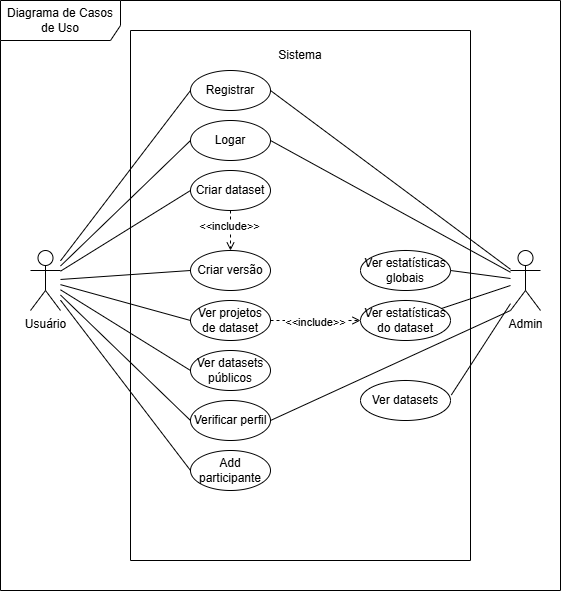

The diagram above was exported from draw.io. Its source (the exported page's mxGraphModel, read from the mxfile embedded in the PNG):
<mxGraphModel dx="995" dy="540" grid="1" gridSize="10" guides="1" tooltips="1" connect="1" arrows="1" fold="1" page="1" pageScale="1" pageWidth="827" pageHeight="1169" math="0" shadow="0">
  <root>
    <mxCell id="0" />
    <mxCell id="1" parent="0" />
    <mxCell id="T4Jl8qpmmXLriI49ugnx-22" edge="1" parent="1" source="T4Jl8qpmmXLriI49ugnx-1" style="rounded=0;orthogonalLoop=1;jettySize=auto;html=1;entryX=0;entryY=0.5;entryDx=0;entryDy=0;endArrow=none;endFill=0;" target="T4Jl8qpmmXLriI49ugnx-6">
      <mxGeometry relative="1" as="geometry" />
    </mxCell>
    <mxCell id="T4Jl8qpmmXLriI49ugnx-23" edge="1" parent="1" source="T4Jl8qpmmXLriI49ugnx-1" style="rounded=0;orthogonalLoop=1;jettySize=auto;html=1;entryX=0;entryY=0.5;entryDx=0;entryDy=0;endArrow=none;endFill=0;" target="T4Jl8qpmmXLriI49ugnx-7">
      <mxGeometry relative="1" as="geometry" />
    </mxCell>
    <mxCell id="T4Jl8qpmmXLriI49ugnx-24" edge="1" parent="1" source="T4Jl8qpmmXLriI49ugnx-1" style="rounded=0;orthogonalLoop=1;jettySize=auto;html=1;entryX=0;entryY=0.5;entryDx=0;entryDy=0;endArrow=none;endFill=0;" target="T4Jl8qpmmXLriI49ugnx-10">
      <mxGeometry relative="1" as="geometry" />
    </mxCell>
    <mxCell id="T4Jl8qpmmXLriI49ugnx-25" edge="1" parent="1" source="T4Jl8qpmmXLriI49ugnx-1" style="rounded=0;orthogonalLoop=1;jettySize=auto;html=1;entryX=0;entryY=0.5;entryDx=0;entryDy=0;endArrow=none;endFill=0;" target="T4Jl8qpmmXLriI49ugnx-11">
      <mxGeometry relative="1" as="geometry" />
    </mxCell>
    <mxCell id="T4Jl8qpmmXLriI49ugnx-27" edge="1" parent="1" source="T4Jl8qpmmXLriI49ugnx-1" style="rounded=0;orthogonalLoop=1;jettySize=auto;html=1;entryX=0;entryY=0.5;entryDx=0;entryDy=0;endArrow=none;endFill=0;" target="T4Jl8qpmmXLriI49ugnx-13">
      <mxGeometry relative="1" as="geometry" />
    </mxCell>
    <mxCell id="T4Jl8qpmmXLriI49ugnx-28" edge="1" parent="1" source="T4Jl8qpmmXLriI49ugnx-1" style="rounded=0;orthogonalLoop=1;jettySize=auto;html=1;entryX=0;entryY=0.5;entryDx=0;entryDy=0;endArrow=none;endFill=0;" target="T4Jl8qpmmXLriI49ugnx-14">
      <mxGeometry relative="1" as="geometry" />
    </mxCell>
    <mxCell id="T4Jl8qpmmXLriI49ugnx-29" edge="1" parent="1" source="T4Jl8qpmmXLriI49ugnx-1" style="rounded=0;orthogonalLoop=1;jettySize=auto;html=1;entryX=0;entryY=0.5;entryDx=0;entryDy=0;endArrow=none;endFill=0;" target="T4Jl8qpmmXLriI49ugnx-20">
      <mxGeometry relative="1" as="geometry" />
    </mxCell>
    <mxCell id="T4Jl8qpmmXLriI49ugnx-32" edge="1" parent="1" source="T4Jl8qpmmXLriI49ugnx-1" style="rounded=0;orthogonalLoop=1;jettySize=auto;html=1;entryX=0;entryY=0.5;entryDx=0;entryDy=0;endArrow=none;endFill=0;" target="T4Jl8qpmmXLriI49ugnx-31">
      <mxGeometry relative="1" as="geometry" />
    </mxCell>
    <mxCell id="T4Jl8qpmmXLriI49ugnx-1" parent="1" style="shape=umlActor;verticalLabelPosition=bottom;verticalAlign=top;html=1;outlineConnect=0;" value="Usuário" vertex="1">
      <mxGeometry height="60" width="30" x="60" y="260" as="geometry" />
    </mxCell>
    <mxCell id="T4Jl8qpmmXLriI49ugnx-4" parent="1" style="swimlane;startSize=0;" value="" vertex="1">
      <mxGeometry height="530" width="340" x="160" y="40" as="geometry" />
    </mxCell>
    <mxCell id="T4Jl8qpmmXLriI49ugnx-6" parent="T4Jl8qpmmXLriI49ugnx-4" style="ellipse;whiteSpace=wrap;html=1;" value="Registrar" vertex="1">
      <mxGeometry height="40" width="80" x="60" y="40" as="geometry" />
    </mxCell>
    <mxCell id="T4Jl8qpmmXLriI49ugnx-7" parent="T4Jl8qpmmXLriI49ugnx-4" style="ellipse;whiteSpace=wrap;html=1;" value="Logar" vertex="1">
      <mxGeometry height="40" width="80" x="60" y="90" as="geometry" />
    </mxCell>
    <mxCell id="T4Jl8qpmmXLriI49ugnx-18" edge="1" parent="T4Jl8qpmmXLriI49ugnx-4" source="T4Jl8qpmmXLriI49ugnx-10" style="edgeStyle=orthogonalEdgeStyle;rounded=0;orthogonalLoop=1;jettySize=auto;html=1;entryX=0.5;entryY=0;entryDx=0;entryDy=0;endArrow=open;endFill=0;dashed=1;" target="T4Jl8qpmmXLriI49ugnx-11">
      <mxGeometry relative="1" as="geometry" />
    </mxCell>
    <mxCell id="T4Jl8qpmmXLriI49ugnx-19" connectable="0" parent="T4Jl8qpmmXLriI49ugnx-18" style="edgeLabel;html=1;align=center;verticalAlign=middle;resizable=0;points=[];" value="&amp;lt;&amp;lt;include&amp;gt;&amp;gt;" vertex="1">
      <mxGeometry relative="1" x="-0.2286" y="-2" as="geometry">
        <mxPoint as="offset" />
      </mxGeometry>
    </mxCell>
    <mxCell id="T4Jl8qpmmXLriI49ugnx-10" parent="T4Jl8qpmmXLriI49ugnx-4" style="ellipse;whiteSpace=wrap;html=1;" value="Criar dataset" vertex="1">
      <mxGeometry height="40" width="80" x="60" y="140" as="geometry" />
    </mxCell>
    <mxCell id="T4Jl8qpmmXLriI49ugnx-11" parent="T4Jl8qpmmXLriI49ugnx-4" style="ellipse;whiteSpace=wrap;html=1;" value="Criar versão" vertex="1">
      <mxGeometry height="40" width="80" x="60" y="220" as="geometry" />
    </mxCell>
    <mxCell id="T4Jl8qpmmXLriI49ugnx-16" edge="1" parent="T4Jl8qpmmXLriI49ugnx-4" source="T4Jl8qpmmXLriI49ugnx-13" style="edgeStyle=orthogonalEdgeStyle;rounded=0;orthogonalLoop=1;jettySize=auto;html=1;entryX=0;entryY=0.5;entryDx=0;entryDy=0;endArrow=open;endFill=0;dashed=1;" target="T4Jl8qpmmXLriI49ugnx-15">
      <mxGeometry relative="1" as="geometry" />
    </mxCell>
    <mxCell id="T4Jl8qpmmXLriI49ugnx-17" connectable="0" parent="T4Jl8qpmmXLriI49ugnx-16" style="edgeLabel;html=1;align=center;verticalAlign=middle;resizable=0;points=[];" value="&amp;lt;&amp;lt;include&amp;gt;&amp;gt;" vertex="1">
      <mxGeometry relative="1" y="-1" as="geometry">
        <mxPoint as="offset" />
      </mxGeometry>
    </mxCell>
    <mxCell id="T4Jl8qpmmXLriI49ugnx-13" parent="T4Jl8qpmmXLriI49ugnx-4" style="ellipse;whiteSpace=wrap;html=1;" value="Ver projetos de dataset" vertex="1">
      <mxGeometry height="40" width="80" x="60" y="270" as="geometry" />
    </mxCell>
    <mxCell id="T4Jl8qpmmXLriI49ugnx-14" parent="T4Jl8qpmmXLriI49ugnx-4" style="ellipse;whiteSpace=wrap;html=1;" value="Ver datasets públicos" vertex="1">
      <mxGeometry height="40" width="80" x="60" y="320" as="geometry" />
    </mxCell>
    <mxCell id="T4Jl8qpmmXLriI49ugnx-15" parent="T4Jl8qpmmXLriI49ugnx-4" style="ellipse;whiteSpace=wrap;html=1;" value="Ver estatísticas do dataset" vertex="1">
      <mxGeometry height="40" width="90" x="230" y="270" as="geometry" />
    </mxCell>
    <mxCell id="T4Jl8qpmmXLriI49ugnx-20" parent="T4Jl8qpmmXLriI49ugnx-4" style="ellipse;whiteSpace=wrap;html=1;" value="Verificar perfil" vertex="1">
      <mxGeometry height="40" width="80" x="60" y="370" as="geometry" />
    </mxCell>
    <mxCell id="T4Jl8qpmmXLriI49ugnx-31" parent="T4Jl8qpmmXLriI49ugnx-4" style="ellipse;whiteSpace=wrap;html=1;" value="Add participante" vertex="1">
      <mxGeometry height="40" width="80" x="60" y="420" as="geometry" />
    </mxCell>
    <mxCell id="T4Jl8qpmmXLriI49ugnx-33" parent="T4Jl8qpmmXLriI49ugnx-4" style="ellipse;whiteSpace=wrap;html=1;" value="Ver estatísticas globais" vertex="1">
      <mxGeometry height="40" width="90" x="230" y="220" as="geometry" />
    </mxCell>
    <mxCell id="T4Jl8qpmmXLriI49ugnx-38" parent="T4Jl8qpmmXLriI49ugnx-4" style="ellipse;whiteSpace=wrap;html=1;" value="Ver datasets" vertex="1">
      <mxGeometry height="40" width="90" x="230" y="350" as="geometry" />
    </mxCell>
    <mxCell id="u4wnbRb2AbLtaXzvXy7d-1" parent="T4Jl8qpmmXLriI49ugnx-4" style="text;html=1;whiteSpace=wrap;strokeColor=none;fillColor=none;align=center;verticalAlign=middle;rounded=0;" value="Sistema" vertex="1">
      <mxGeometry height="30" width="60" x="140" y="10" as="geometry" />
    </mxCell>
    <mxCell id="T4Jl8qpmmXLriI49ugnx-8" edge="1" parent="1" source="T4Jl8qpmmXLriI49ugnx-5" style="rounded=0;orthogonalLoop=1;jettySize=auto;html=1;entryX=1;entryY=0.5;entryDx=0;entryDy=0;endArrow=none;endFill=0;" target="T4Jl8qpmmXLriI49ugnx-6">
      <mxGeometry relative="1" as="geometry" />
    </mxCell>
    <mxCell id="T4Jl8qpmmXLriI49ugnx-9" edge="1" parent="1" source="T4Jl8qpmmXLriI49ugnx-5" style="rounded=0;orthogonalLoop=1;jettySize=auto;html=1;entryX=1;entryY=0.5;entryDx=0;entryDy=0;endArrow=none;endFill=0;" target="T4Jl8qpmmXLriI49ugnx-7">
      <mxGeometry relative="1" as="geometry" />
    </mxCell>
    <mxCell id="T4Jl8qpmmXLriI49ugnx-30" edge="1" parent="1" source="T4Jl8qpmmXLriI49ugnx-5" style="rounded=0;orthogonalLoop=1;jettySize=auto;html=1;endArrow=none;endFill=0;" target="T4Jl8qpmmXLriI49ugnx-15">
      <mxGeometry relative="1" as="geometry" />
    </mxCell>
    <mxCell id="T4Jl8qpmmXLriI49ugnx-35" edge="1" parent="1" source="T4Jl8qpmmXLriI49ugnx-5" style="rounded=0;orthogonalLoop=1;jettySize=auto;html=1;entryX=1;entryY=0.5;entryDx=0;entryDy=0;endArrow=none;endFill=0;" target="T4Jl8qpmmXLriI49ugnx-33">
      <mxGeometry relative="1" as="geometry" />
    </mxCell>
    <mxCell id="T4Jl8qpmmXLriI49ugnx-36" edge="1" parent="1" source="T4Jl8qpmmXLriI49ugnx-5" style="rounded=0;orthogonalLoop=1;jettySize=auto;html=1;entryX=1;entryY=0.5;entryDx=0;entryDy=0;endArrow=none;endFill=0;exitX=0;exitY=1;exitDx=0;exitDy=0;exitPerimeter=0;" target="T4Jl8qpmmXLriI49ugnx-20">
      <mxGeometry relative="1" as="geometry" />
    </mxCell>
    <mxCell id="T4Jl8qpmmXLriI49ugnx-5" parent="1" style="shape=umlActor;verticalLabelPosition=bottom;verticalAlign=top;html=1;outlineConnect=0;" value="Admin" vertex="1">
      <mxGeometry height="60" width="30" x="540" y="260" as="geometry" />
    </mxCell>
    <mxCell id="T4Jl8qpmmXLriI49ugnx-39" edge="1" parent="1" source="T4Jl8qpmmXLriI49ugnx-5" style="rounded=0;orthogonalLoop=1;jettySize=auto;html=1;entryX=1.009;entryY=0.363;entryDx=0;entryDy=0;entryPerimeter=0;endArrow=none;endFill=0;" target="T4Jl8qpmmXLriI49ugnx-38">
      <mxGeometry relative="1" as="geometry" />
    </mxCell>
    <mxCell id="u4wnbRb2AbLtaXzvXy7d-3" parent="1" style="shape=umlFrame;whiteSpace=wrap;html=1;pointerEvents=0;width=120;height=40;" value="Diagrama de Casos de Uso" vertex="1">
      <mxGeometry height="590" width="560" x="30" y="10" as="geometry" />
    </mxCell>
  </root>
</mxGraphModel>